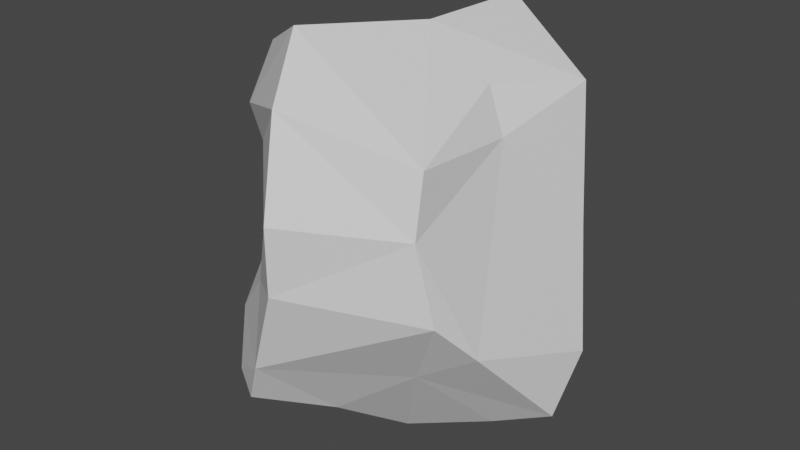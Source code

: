 # Source: roca1.blend  (saved by Blender 2.80.75; exported with 4.5.12 LTS)
import bpy
from mathutils import Matrix  # noqa: F401  (used for matrix-valued properties, if any)

bpy.ops.wm.read_factory_settings(use_empty=True)
scene = bpy.context.scene
scene.name = 'Scene'

# ---- collections
col_collection = bpy.data.collections.new('Collection'); scene.collection.children.link(col_collection)

# ---- materials (node trees are filled in below, after node groups)
mat_material = bpy.data.materials.new('Material')
mat_material.alpha_threshold = 0.0
mat_material.use_transparent_shadow = False
mat_material.line_color = (0.0, 0.0, 0.0, 1.0)

# ---- material node trees
mat_material.use_nodes = True; mat_material.node_tree.nodes.clear()
_N = mat_material.node_tree.nodes; _L = mat_material.node_tree.links
n0 = _N.new('ShaderNodeOutputMaterial'); n0.name = 'Material Output'; n0.location = (300, 300)
n1 = _N.new('ShaderNodeBsdfPrincipled'); n1.name = 'Principled BSDF'; n1.location = (10, 300)
n1.distribution = 'GGX'
n1.subsurface_method = 'BURLEY'
n1.inputs[2].default_value = 0.4
n1.inputs[3].default_value = 1.45
n1.inputs[27].default_value = (0.0, 0.0, 0.0, 1.0)
n1.inputs[28].default_value = 1.0
_L.new(n1.outputs[0], n0.inputs[0])
n0.is_active_output = True

# ---- world
world_world = bpy.data.worlds.new('World'); scene.world = world_world
world_world.use_nodes = True; world_world.node_tree.nodes.clear()
_N = world_world.node_tree.nodes; _L = world_world.node_tree.links
n0 = _N.new('ShaderNodeOutputWorld'); n0.name = 'World Output'; n0.location = (300, 300)
n1 = _N.new('ShaderNodeBackground'); n1.name = 'Background'; n1.location = (10, 300)
n1.inputs[0].default_value = (0.05088, 0.05088, 0.05088, 1.0)
_L.new(n1.outputs[0], n0.inputs[0])
n0.is_active_output = True
world_world.color = (0.05088, 0.05088, 0.05088)
world_world.use_sun_shadow = False
world_world.sun_shadow_jitter_overblur = 0.0

# ---- meshes
me_cube = bpy.data.meshes.new('Cube')
me_cube.from_pydata([(0.4557, 0.5639, 0.2872), (0.4555, 0.6556, 0.6361), (0.5471, 0.5198, -0.6418), (-0.4448, 0.4505, -0.4233), (-0.7843, -0.0008302, -0.5665), (-0.518, -0.5313, 0.5965), (-0.5951, -0.34, -0.5667), (-0.4396, -0.7644, -0.6733), (-0.8373, -0.1926, -0.4297), (0.1993, 0.5541, -0.04684), (-0.4676, -0.4559, -0.005056), (-0.4396, -0.5362, 0.4345), (0.5273, -0.6427, 0.28), (0.6108, -0.6139, -0.1081), (0.5092, -0.5692, 0.5683), (-0.177, -0.5705, 1.025), (-0.01217, -0.5593, -0.8186), (0.3805, -0.4508, -0.5295), (-0.1405, -0.9415, -0.4534), (0.6964, -0.4196, -0.3221), (0.07984, 0.3258, -0.7136), (0.1339, -0.2047, -1.051), (-0.733, -0.1677, 0.09566), (0.03081, -0.9933, 0.001565), (-0.3533, -0.686, -0.1887), (0.04331, -1.006, 0.3376), (-0.2653, 0.05761, 0.7763), (0.08998, -0.008153, 0.9731), (0.6071, 0.4642, 0.6854), (0.5168, -0.03904, 0.5426), (-0.6361, -0.5419, -0.4979), (-0.4379, -0.1582, -0.8492), (-0.6201, 0.5159, -0.2685), (0.2282, 0.5632, -0.6383), (-0.04341, 0.6341, -0.3865), (0.7202, 0.3467, 0.04316), (0.5962, 0.4808, -0.09443), (-0.3691, 0.7543, -0.1171), (-0.5278, 0.5255, 0.09312), (-0.02429, -0.861, 0.7811), (0.4026, 0.009641, 0.7477), (-0.2517, -0.8822, -0.6901), (-0.4839, 0.2, 0.7082), (-0.5757, -0.3136, 0.8217), (-0.697, -0.2311, 0.5836), (-0.5105, 0.5526, 0.5694), (0.1362, 0.5682, 0.9803), (-0.1605, 0.7806, 0.5398), (0.5386, -0.05632, -0.9265), (0.8074, 0.04957, -0.8293), (0.8513, 0.2077, -0.5215)], [], [(20, 31, 34), (20, 21, 31), (48, 21, 20), (10, 22, 8), (22, 44, 38), (23, 24, 18), (25, 11, 10), (28, 27, 40), (50, 29, 19), (0, 1, 28), (7, 30, 6), (6, 4, 31), (34, 33, 20), (35, 36, 0), (35, 2, 36), (9, 1, 0), (3, 32, 37), (34, 3, 37), (14, 29, 40), (16, 17, 18), (41, 18, 7), (42, 44, 43), (45, 44, 42), (28, 1, 46), (27, 28, 46), (48, 2, 49), (37, 47, 9), (48, 17, 21), (21, 17, 16), (30, 10, 8), (11, 44, 22), (22, 38, 8), (8, 38, 4), (4, 38, 32), (12, 25, 23), (18, 13, 23), (24, 25, 10), (27, 26, 15), (27, 15, 14), (35, 29, 50), (36, 2, 34), (2, 33, 34), (35, 50, 2), (29, 14, 12), (44, 45, 38), (24, 10, 30), (18, 24, 30), (3, 34, 4), (7, 6, 31), (8, 4, 6), (34, 31, 4), (16, 7, 31), (3, 4, 32), (2, 20, 33), (34, 9, 36), (0, 36, 9), (28, 35, 0), (22, 10, 11), (19, 12, 13), (13, 17, 19), (12, 23, 13), (45, 37, 38), (15, 5, 39), (28, 29, 35), (7, 16, 41), (13, 18, 17), (30, 7, 18), (43, 26, 42), (5, 44, 11), (42, 46, 45), (47, 45, 46), (19, 17, 49), (19, 49, 50), (37, 45, 47), (47, 1, 9), (34, 37, 9), (16, 31, 21), (24, 23, 25), (27, 46, 26), (42, 26, 46), (27, 14, 40), (15, 26, 43), (30, 8, 6), (32, 38, 37), (39, 12, 14), (11, 39, 5), (25, 39, 11), (25, 12, 39), (28, 40, 29), (44, 5, 43), (43, 5, 15), (49, 17, 48), (50, 49, 2), (12, 19, 29), (39, 14, 15), (41, 16, 18), (46, 1, 47), (2, 48, 20)])
_uv = me_cube.uv_layers.new(name='UVMap')
_uv.uv.foreach_set('vector', [0.5156, 0.8255, 0.4441, 0.8936, 0.4872, 0.7654, 0.5156, 0.8255, 0.5158, 0.8996, 0.4441, 0.8936, 0.5659, 0.8828, 0.5158, 0.8996, 0.5156, 0.8255, 0.4973, 0.5073, 0.5228, 0.5904, 0.4387, 0.5973, 0.5228, 0.5904, 0.5639, 0.6368, 0.5137, 0.6871, 0.5001, 0.3698, 0.4683, 0.4462, 0.4377, 0.3926, 0.5518, 0.371, 0.5569, 0.4606, 0.4973, 0.5073, 0.4139, 0.05764, 0.4911, 0.1257, 0.4357, 0.1289, 0.1893, 0.5991, 0.3452, 0.6893, 0.2286, 0.6832, 0.8189, 0.7061, 0.8418, 0.6934, 0.8472, 0.7105, 0.4498, 0.9676, 0.4093, 0.9499, 0.4101, 0.9217, 0.4101, 0.9217, 0.3912, 0.8771, 0.4441, 0.8936, 0.4872, 0.7654, 0.5309, 0.7908, 0.5156, 0.8255, 0.2575, 0.5747, 0.2333, 0.5438, 0.3043, 0.5217, 0.2575, 0.5747, 0.1861, 0.5609, 0.2333, 0.5438, 0.2504, 0.5039, 0.3139, 0.5011, 0.3043, 0.5217, 0.6874, 0.5431, 0.707, 0.523, 0.7289, 0.5746, 0.6866, 0.6063, 0.6874, 0.5431, 0.7289, 0.5746, 0.4285, 0.2109, 0.4075, 0.131, 0.4357, 0.1289, 0.5023, 0.9433, 0.5481, 0.9538, 0.4845, 0.9948, 0.4727, 0.9768, 0.4845, 0.9948, 0.4498, 0.9676, 0.567, 0.09356, 0.605, 0.163, 0.5802, 0.1755, 0.5881, 0.05859, 0.605, 0.163, 0.567, 0.09356, 0.4139, 0.05764, 0.4326, 0.04162, 0.4814, 0.05723, 0.4911, 0.1257, 0.4139, 0.05764, 0.4814, 0.05723, 0.5659, 0.8828, 0.5755, 0.8107, 0.5903, 0.8733, 0.7289, 0.5746, 0.812, 0.635, 0.7401, 0.6637, 0.5659, 0.8828, 0.5481, 0.9538, 0.5158, 0.8996, 0.5158, 0.8996, 0.5481, 0.9538, 0.5023, 0.9433, 0.4396, 0.5786, 0.4973, 0.5073, 0.4387, 0.5973, 0.5569, 0.4606, 0.5637, 0.5926, 0.5228, 0.5904, 0.5228, 0.5904, 0.5137, 0.6871, 0.4387, 0.5973, 0.4387, 0.5973, 0.5137, 0.6871, 0.4382, 0.6306, 0.4382, 0.6306, 0.5137, 0.6871, 0.4383, 0.6802, 0.5358, 0.3034, 0.5518, 0.371, 0.5001, 0.3698, 0.4377, 0.3926, 0.4797, 0.2829, 0.5001, 0.3698, 0.4683, 0.4462, 0.5518, 0.371, 0.4973, 0.5073, 0.4911, 0.1257, 0.5414, 0.1177, 0.5258, 0.1918, 0.4911, 0.1257, 0.5258, 0.1918, 0.4285, 0.2109, 0.2575, 0.5747, 0.3452, 0.6893, 0.1893, 0.5991, 0.602, 0.7974, 0.5755, 0.8107, 0.4872, 0.7654, 0.5755, 0.8107, 0.5309, 0.7908, 0.4872, 0.7654, 0.6145, 0.8214, 0.612, 0.8498, 0.5755, 0.8107, 0.3452, 0.6893, 0.3371, 0.7103, 0.3147, 0.7022, 0.8067, 0.5117, 0.8364, 0.5487, 0.7649, 0.5334, 0.4313, 0.9811, 0.4032, 0.9596, 0.4093, 0.9499, 0.4845, 0.9948, 0.4313, 0.9811, 0.4093, 0.9499, 0.4159, 0.8137, 0.4872, 0.7654, 0.3912, 0.8771, 0.4498, 0.9676, 0.4101, 0.9217, 0.4441, 0.8936, 0.3817, 0.8993, 0.3912, 0.8771, 0.4101, 0.9217, 0.4872, 0.7654, 0.4441, 0.8936, 0.3912, 0.8771, 0.5023, 0.9433, 0.4498, 0.9676, 0.4441, 0.8936, 0.3848, 0.811, 0.3912, 0.8771, 0.3775, 0.8296, 0.5755, 0.8107, 0.5156, 0.8255, 0.5309, 0.7908, 0.4872, 0.7654, 0.5335, 0.756, 0.602, 0.7974, 0.3043, 0.5217, 0.2333, 0.5438, 0.2504, 0.5039, 0.3139, 0.5604, 0.2575, 0.5747, 0.3043, 0.5217, 0.5228, 0.5904, 0.4973, 0.5073, 0.5569, 0.4606, 0.4493, 0.2581, 0.5358, 0.3034, 0.4797, 0.2829, 0.4797, 0.2829, 0.4417, 0.3062, 0.4493, 0.2581, 0.5358, 0.3034, 0.5001, 0.3698, 0.4797, 0.2829, 0.8364, 0.5487, 0.7289, 0.5746, 0.7649, 0.5334, 0.5258, 0.1918, 0.5545, 0.2203, 0.5056, 0.2236, 0.4139, 0.05764, 0.4075, 0.131, 0.3754, 0.06374, 0.4498, 0.9676, 0.5023, 0.9433, 0.4727, 0.9768, 0.5248, 0.9986, 0.4845, 0.9948, 0.5481, 0.9538, 0.4093, 0.9499, 0.4498, 0.9676, 0.4845, 0.9948, 0.5802, 0.1755, 0.5414, 0.1177, 0.567, 0.09356, 0.6131, 0.189, 0.605, 0.163, 0.6235, 0.1844, 0.567, 0.09356, 0.4814, 0.05723, 0.5624, 0.0256, 0.5186, 0.01703, 0.5624, 0.0256, 0.4814, 0.05723, 0.6043, 0.9336, 0.5481, 0.9538, 0.5903, 0.8733, 0.6043, 0.9336, 0.5903, 0.8733, 0.612, 0.8498, 0.7289, 0.5746, 0.8364, 0.5487, 0.812, 0.635, 0.812, 0.635, 0.8418, 0.6934, 0.7401, 0.6637, 0.6866, 0.6063, 0.7289, 0.5746, 0.7401, 0.6637, 0.5023, 0.9433, 0.4441, 0.8936, 0.5158, 0.8996, 0.4683, 0.4462, 0.5001, 0.3698, 0.5518, 0.371, 0.4911, 0.1257, 0.4814, 0.05723, 0.5414, 0.1177, 0.567, 0.09356, 0.5414, 0.1177, 0.4814, 0.05723, 0.4911, 0.1257, 0.4285, 0.2109, 0.4357, 0.1289, 0.5258, 0.1918, 0.5414, 0.1177, 0.5802, 0.1755, 0.4093, 0.9499, 0.3817, 0.8993, 0.4101, 0.9217, 0.707, 0.523, 0.7649, 0.5334, 0.7289, 0.5746, 0.5056, 0.2236, 0.4426, 0.2498, 0.4285, 0.2109, 0.555, 0.2414, 0.5056, 0.2236, 0.5545, 0.2203, 0.5028, 0.2501, 0.5056, 0.2236, 0.555, 0.2414, 0.4814, 0.25, 0.4426, 0.2498, 0.5056, 0.2236, 0.4139, 0.05764, 0.4357, 0.1289, 0.4075, 0.131, 0.605, 0.163, 0.588, 0.1895, 0.5802, 0.1755, 0.5802, 0.1755, 0.588, 0.1895, 0.5761, 0.1973, 0.5903, 0.8733, 0.5481, 0.9538, 0.5659, 0.8828, 0.612, 0.8498, 0.5903, 0.8733, 0.5755, 0.8107, 0.5358, 0.3034, 0.4493, 0.2581, 0.5201, 0.2503, 0.5056, 0.2236, 0.4285, 0.2109, 0.5258, 0.1918, 0.4727, 0.9768, 0.5023, 0.9433, 0.4845, 0.9948, 0.4814, 0.05723, 0.4357, 0.02703, 0.5186, 0.01703, 0.5755, 0.8107, 0.5659, 0.8828, 0.5156, 0.8255])
me_cube.materials.append(mat_material)
me_cube.use_remesh_preserve_volume = False
me_cube.use_remesh_preserve_attributes = False
me_cube.use_mirror_vertex_groups = False
me_cube.update()

# ---- objects
ob_cube = bpy.data.objects.new('Cube', me_cube)

# ---- transforms, parenting, visibility, modifiers, constraints
ob_cube.location = (0.0, 0.0, 0.0)
ob_cube.lock_rotations_4d = False
ob_cube.empty_display_type = 'ARROWS'
ob_cube.lineart.crease_threshold = 0.0

# ---- collection membership
col_collection.objects.link(ob_cube)

# ---- scene / render settings (as saved in the file)
scene.frame_start = 1; scene.frame_end = 250; scene.frame_set(1)
scene.render.engine = 'BLENDER_EEVEE_NEXT'
scene.cycles.use_denoising = False
scene.cycles.samples = 128
scene.cycles.sampling_pattern = 'TABULATED_SOBOL'
scene.cycles.use_adaptive_sampling = False
scene.cycles.use_light_tree = False
scene.view_settings.view_transform = 'Filmic'
bpy.context.view_layer.update()

# ---- added for rendering (the .blend has no active camera and no usable light): camera, sun
cam_auto = bpy.data.cameras.new('AutoCamera')
cam_auto.lens = 50.0
cam_auto.sensor_width = 36.0
cam_auto.clip_end = 1000.0
ob_auto_camera = bpy.data.objects.new('AutoCamera', cam_auto)
scene.collection.objects.link(ob_auto_camera)
ob_auto_camera.location = (2.98408, -3.68521, 2.36915)
ob_auto_camera.rotation_euler = (1.09748, -7.21219e-08, 0.694738)
scene.camera = ob_auto_camera
light_auto_sun = bpy.data.lights.new('AutoSun', 'SUN')
light_auto_sun.energy = 3.0
light_auto_sun.angle = 0.0523599
ob_auto_sun = bpy.data.objects.new('AutoSun', light_auto_sun)
scene.collection.objects.link(ob_auto_sun)
ob_auto_sun.rotation_euler = (0.872665, 0.174533, 0.523599)
bpy.context.view_layer.update()
